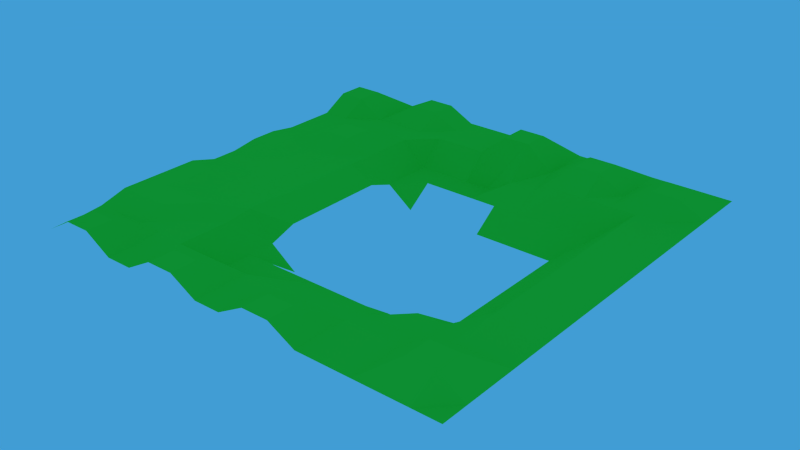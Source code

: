 # Source: CP-scene.blend  (saved by Blender 2.76.0; exported with 4.5.12 LTS)
import bpy
from mathutils import Matrix  # noqa: F401  (used for matrix-valued properties, if any)

bpy.ops.wm.read_factory_settings(use_empty=True)
scene = bpy.context.scene
scene.name = 'Scene'

# ---- collections
col_collection_1 = bpy.data.collections.new('Collection 1'); scene.collection.children.link(col_collection_1)
col_stone_tx = bpy.data.collections.new('stone_tx')  # instanced only; not linked into the scene
col_bunny__001 = bpy.data.collections.new('bunny_.001')  # instanced only; not linked into the scene
col_x_pott = bpy.data.collections.new('x_pott')  # instanced only; not linked into the scene
col_tree_001 = bpy.data.collections.new('tree.001')  # instanced only; not linked into the scene
col_lake = bpy.data.collections.new('lake')  # instanced only; not linked into the scene

# ---- materials (node trees are filled in below, after node groups)
mat_gras = bpy.data.materials.new('Gras')
mat_gras.alpha_threshold = 0.0
mat_gras.roughness = 0.5

# ---- material node trees
mat_gras.use_nodes = True; mat_gras.node_tree.nodes.clear()
_N = mat_gras.node_tree.nodes; _L = mat_gras.node_tree.links
n0 = _N.new('ShaderNodeOutputMaterial'); n0.name = 'Material Output'; n0.location = (300, 300)
n1 = _N.new('ShaderNodeBsdfDiffuse'); n1.name = 'Diffuse BSDF'; n1.location = (10, 300)
n1.inputs[0].default_value = (0.07322, 0.8, 0.04744, 1.0)
_L.new(n1.outputs[0], n0.inputs[0])
n0.is_active_output = True

# ---- world
world_world = bpy.data.worlds.new('World'); scene.world = world_world
world_world.color = (0.05313, 0.3369, 0.6619)
world_world.use_sun_shadow = False
world_world.sun_shadow_jitter_overblur = 0.0
world_world.cycles.sampling_method = 'MANUAL'
world_world.cycles.sample_map_resolution = 256

# ---- meshes
me_plane = bpy.data.meshes.new('Plane')
me_plane.from_pydata([(-1.0, -1.0, 0.0), (1.0, -1.0, 0.0), (-1.0, 1.0, 0.0), (1.0, 1.0, 0.0), (-1.0, 0.0, 0.01277), (0.0, -1.0, 0.0), (1.0, 0.0, 0.0), (0.0, 1.0, 0.0), (-1.0, -0.5, 0.04807), (0.5, -1.0, 0.0), (1.0, 0.5, 0.0), (-0.5, 1.0, 0.06308), (-1.0, 0.5, 0.01277), (-0.5, -1.0, 0.0), (1.0, -0.5, 0.0), (0.5, 1.0, 0.0), (0.0, 0.5, -0.1094), (0.0, -0.5, -0.1094), (-0.5, 0.0, 0.0), (0.5, 0.0, -0.2007), (0.5, -0.5, -0.04241), (-0.5, -0.5, 0.0), (-0.5, 0.5, 0.0), (0.5, 0.5, -0.1094), (-1.0, -0.75, 0.01277), (0.75, -1.0, 0.0), (1.0, 0.75, 0.0), (-0.75, 1.0, 0.0), (-1.0, 0.25, 0.03145), (-0.25, -1.0, 0.06879), (1.0, -0.25, 0.0), (0.25, 1.0, 0.0), (0.0, 0.75, 0.1056), (-0.75, 0.0, 0.01277), (-1.0, -0.25, 0.04807), (0.25, -1.0, 0.06766), (1.0, 0.25, 0.0), (-0.25, 1.0, 0.0), (-1.0, 0.75, 0.08079), (-0.75, -1.0, 0.07437), (1.0, -0.75, 0.0), (0.75, 1.0, 0.0), (0.0, -0.75, 0.0), (0.75, 0.0, 0.0), (0.5, -0.25, -0.2007), (0.5, -0.75, 0.0), (0.25, -0.5, -0.1094), (0.75, -0.5, 0.0), (-0.5, -0.25, 0.01277), (-0.5, -0.75, 0.0), (-0.75, -0.5, 0.04807), (-0.25, -0.5, -0.1094), (-0.5, 0.75, 0.0), (-0.5, 0.25, 0.0), (-0.75, 0.5, 0.05627), (-0.25, 0.5, -0.1094), (0.5, 0.75, 0.07026), (0.5, 0.25, -0.2007), (0.25, 0.5, -0.1094), (0.75, 0.5, 0.0), (0.75, 0.25, 0.0), (0.25, 0.75, 0.0), (-0.75, 0.25, 0.01277), (-0.75, 0.75, 0.0), (-0.25, -0.75, 0.0), (-0.75, -0.75, 0.01277), (-0.75, -0.25, 0.01982), (0.75, -0.75, 0.07685), (0.25, -0.75, 0.0), (0.75, -0.25, 0.0), (-0.25, 0.75, 0.0), (0.75, 0.75, 0.06233), (-1.0, -0.875, 0.0), (0.875, -1.0, 0.0), (1.0, 0.875, 0.0), (-0.875, 1.0, 0.0), (-1.0, 0.125, 0.03145), (-0.125, -1.0, 0.0), (1.0, -0.125, 0.0), (0.125, 1.0, 0.0), (0.0, 0.875, 0.1056), (-0.875, 0.0, 0.01277), (-1.0, -0.375, 0.04807), (0.375, -1.0, 0.0), (1.0, 0.375, 0.0), (-0.375, 1.0, 0.0), (-1.0, 0.625, 0.01277), (-0.625, -1.0, 0.0), (1.0, -0.625, 0.0), (0.625, 1.0, 0.0), (0.0, -0.625, -0.04241), (-0.375, 0.0, -0.06698), (0.625, 0.0, -0.1094), (0.5, -0.125, -0.2007), (0.5, -0.625, -0.04241), (0.125, -0.5, -0.1094), (0.625, -0.5, -0.04241), (-0.5, -0.125, 0.0), (-0.5, -0.625, 0.0), (-0.875, -0.5, 0.04807), (-0.375, -0.5, -0.1094), (-0.5, 0.875, 0.06308), (-0.5, 0.375, 0.0), (-0.875, 0.5, 0.01277), (-0.375, 0.5, -0.1094), (0.5, 0.875, 0.07026), (0.5, 0.375, -0.2007), (0.125, 0.5, -0.1094), (0.625, 0.5, -0.1094), (-1.0, -0.625, 0.04807), (0.625, -1.0, 0.0), (1.0, 0.625, 0.0), (-0.625, 1.0, 0.06308), (-1.0, 0.375, 0.01277), (-0.375, -1.0, 0.06879), (1.0, -0.375, 0.0), (0.375, 1.0, 0.0), (0.0, 0.625, -0.1094), (-0.625, 0.0, 0.01277), (-1.0, -0.125, 0.01277), (0.125, -1.0, 0.06766), (1.0, 0.125, 0.0), (-0.125, 1.0, 0.0), (-1.0, 0.875, 0.08079), (-0.875, -1.0, 0.07437), (1.0, -0.875, 0.0), (0.875, 1.0, 0.0), (0.0, -0.875, 0.0), (0.875, 0.0, 0.0), (0.5, -0.375, -0.2007), (0.5, -0.875, 0.0), (0.375, -0.5, -0.1094), (0.875, -0.5, 0.0), (-0.5, -0.375, 0.01277), (-0.5, -0.875, 0.0), (-0.625, -0.5, 0.04807), (-0.125, -0.5, -0.1094), (-0.5, 0.625, 0.0), (-0.5, 0.125, 0.0), (-0.625, 0.5, 0.05627), (-0.125, 0.5, -0.1094), (0.5, 0.625, 0.0), (0.5, 0.125, -0.2007), (0.375, 0.5, -0.1094), (0.875, 0.5, 0.0), (0.75, 0.375, 0.0), (0.75, 0.125, 0.0), (0.625, 0.25, -0.1094), (0.875, 0.25, 0.0), (0.25, 0.375, -0.2007), (0.25, 0.875, 0.0), (0.25, 0.625, -0.04241), (0.125, 0.75, 0.1056), (0.375, 0.75, 0.07026), (-0.25, 0.375, -0.2007), (-0.375, 0.25, -0.06698), (-0.75, 0.375, 0.05627), (-0.75, 0.125, 0.01277), (-0.875, 0.25, 0.03145), (-0.625, 0.25, 0.01277), (-0.75, 0.875, 0.0), (-0.75, 0.625, 0.01277), (-0.875, 0.75, 0.08079), (-0.625, 0.75, 0.0), (-0.25, -0.625, -0.1094), (-0.25, -0.875, 0.06879), (-0.375, -0.75, 0.0), (-0.125, -0.75, 0.0), (-0.75, -0.625, 0.04807), (-0.75, -0.875, 0.07437), (-0.875, -0.75, 0.01277), (-0.625, -0.75, 0.01277), (-0.75, -0.125, 0.01277), (-0.75, -0.375, 0.01982), (-0.875, -0.25, 0.04807), (-0.625, -0.25, 0.01982), (0.75, -0.625, 0.0), (0.75, -0.875, 0.07685), (0.625, -0.75, 0.0), (0.875, -0.75, 0.07685), (0.25, -0.625, -0.04241), (0.25, -0.875, 0.06766), (0.125, -0.75, 0.0), (0.375, -0.75, 0.0), (0.25, -0.375, -0.2007), (0.75, -0.125, 0.0), (0.75, -0.375, 0.0), (0.625, -0.25, -0.1094), (0.875, -0.25, 0.0), (-0.25, -0.375, -0.2007), (-0.375, -0.25, -0.06698), (-0.25, 0.875, 0.0), (-0.25, 0.625, -0.1094), (-0.375, 0.75, 0.0), (-0.125, 0.75, 0.0), (0.75, 0.875, 0.06233), (0.75, 0.625, 0.0), (0.625, 0.75, 0.0), (0.875, 0.75, 0.06233), (0.875, 0.625, 0.0), (0.625, 0.625, 0.0), (0.625, 0.875, 0.0), (-0.125, 0.625, -0.1094), (-0.375, 0.625, -0.1094), (-0.375, 0.875, 0.0), (-0.375, -0.375, -0.1094), (-0.375, -0.125, -0.06698), (0.875, -0.375, 0.0), (0.625, -0.375, -0.1094), (0.625, -0.125, -0.1094), (0.375, -0.375, -0.2007), (0.375, -0.875, 0.0), (0.125, -0.875, 0.06766), (0.125, -0.625, -0.04241), (0.875, -0.875, 0.07685), (0.625, -0.875, 0.0), (0.625, -0.625, -0.04241), (-0.625, -0.375, 0.01982), (-0.875, -0.375, 0.04807), (-0.875, -0.125, 0.01277), (-0.625, -0.875, 0.0), (-0.875, -0.875, 0.07437), (-0.875, -0.625, 0.04807), (-0.125, -0.875, 0.0), (-0.375, -0.875, 0.06879), (-0.375, -0.625, -0.1094), (-0.625, 0.625, 0.01277), (-0.875, 0.625, 0.01277), (-0.875, 0.875, 0.08079), (-0.625, 0.125, 0.01277), (-0.875, 0.125, 0.03145), (-0.875, 0.375, 0.01277), (-0.375, 0.125, -0.06698), (-0.375, 0.375, -0.1094), (0.375, 0.625, 0.0), (0.125, 0.625, -0.04241), (0.125, 0.875, 0.1056), (0.125, 0.375, -0.2007), (0.875, 0.125, 0.0), (0.625, 0.125, -0.1094), (0.625, 0.375, -0.1094), (0.875, 0.375, 0.0), (0.375, 0.375, -0.2007), (0.375, 0.875, 0.07026), (-0.625, 0.375, 0.05627), (-0.625, 0.875, 0.06308), (-0.125, -0.625, -0.1094), (-0.625, -0.625, 0.01277), (-0.625, -0.125, 0.01277), (0.875, -0.625, 0.0), (0.375, -0.625, -0.04241), (0.875, -0.125, 0.0), (-0.125, 0.875, 0.0), (0.875, 0.875, 0.06233)], [], [(253, 74, 3, 126), (252, 80, 7, 122), (251, 78, 6, 128), (250, 94, 20, 131), (249, 88, 14, 132), (248, 97, 18, 118), (247, 98, 21, 135), (246, 90, 17, 136), (245, 101, 11, 112), (244, 102, 22, 139), (243, 105, 15, 116), (242, 106, 23, 143), (241, 84, 10, 144), (240, 145, 59, 108), (239, 146, 60, 147), (238, 121, 36, 148), (237, 149, 58, 107), (236, 150, 31, 79), (235, 151, 61, 152), (234, 141, 56, 153), (233, 154, 55, 104), (231, 156, 54, 103), (230, 157, 62, 158), (229, 138, 53, 159), (228, 160, 27, 75), (227, 161, 63, 162), (226, 137, 52, 163), (225, 164, 51, 100), (224, 165, 64, 166), (223, 127, 42, 167), (222, 168, 50, 99), (221, 169, 65, 170), (220, 134, 49, 171), (219, 172, 33, 81), (218, 173, 66, 174), (217, 133, 48, 175), (216, 176, 47, 96), (215, 177, 67, 178), (214, 125, 40, 179), (213, 180, 46, 95), (212, 181, 68, 182), (211, 130, 45, 183), (209, 185, 43, 92), (208, 186, 69, 187), (207, 115, 30, 188), (204, 191, 37, 85), (203, 192, 70, 193), (202, 117, 32, 194), (201, 195, 41, 89), (200, 196, 71, 197), (199, 111, 26, 198), (196, 199, 198, 71), (59, 144, 199, 196), (144, 10, 111, 199), (141, 200, 197, 56), (23, 108, 200, 141), (108, 59, 196, 200), (105, 201, 89, 15), (56, 197, 201, 105), (197, 71, 195, 201), (192, 202, 194, 70), (55, 140, 202, 192), (140, 16, 117, 202), (137, 203, 193, 52), (22, 104, 203, 137), (104, 55, 192, 203), (101, 204, 85, 11), (52, 193, 204, 101), (193, 70, 191, 204), (133, 205, 190, 48), (21, 100, 205, 133), (100, 51, 189, 205), (97, 206, 91, 18), (48, 190, 206, 97), (186, 207, 188, 69), (47, 132, 207, 186), (132, 14, 115, 207), (129, 208, 187, 44), (20, 96, 208, 129), (96, 47, 186, 208), (93, 209, 92, 19), (44, 187, 209, 93), (187, 69, 185, 209), (46, 131, 210, 184), (131, 20, 129, 210), (181, 211, 183, 68), (35, 83, 211, 181), (83, 9, 130, 211), (127, 212, 182, 42), (5, 120, 212, 127), (120, 35, 181, 212), (90, 213, 95, 17), (42, 182, 213, 90), (182, 68, 180, 213), (177, 214, 179, 67), (25, 73, 214, 177), (73, 1, 125, 214), (130, 215, 178, 45), (9, 110, 215, 130), (110, 25, 177, 215), (94, 216, 96, 20), (45, 178, 216, 94), (178, 67, 176, 216), (173, 217, 175, 66), (50, 135, 217, 173), (135, 21, 133, 217), (82, 218, 174, 34), (8, 99, 218, 82), (99, 50, 173, 218), (119, 219, 81, 4), (34, 174, 219, 119), (174, 66, 172, 219), (169, 220, 171, 65), (39, 87, 220, 169), (87, 13, 134, 220), (72, 221, 170, 24), (0, 124, 221, 72), (124, 39, 169, 221), (109, 222, 99, 8), (24, 170, 222, 109), (170, 65, 168, 222), (165, 223, 167, 64), (29, 77, 223, 165), (77, 5, 127, 223), (134, 224, 166, 49), (13, 114, 224, 134), (114, 29, 165, 224), (98, 225, 100, 21), (49, 166, 225, 98), (166, 64, 164, 225), (161, 226, 163, 63), (54, 139, 226, 161), (139, 22, 137, 226), (86, 227, 162, 38), (12, 103, 227, 86), (103, 54, 161, 227), (123, 228, 75, 2), (38, 162, 228, 123), (162, 63, 160, 228), (157, 229, 159, 62), (33, 118, 229, 157), (118, 18, 138, 229), (76, 230, 158, 28), (4, 81, 230, 76), (81, 33, 157, 230), (113, 231, 103, 12), (28, 158, 231, 113), (158, 62, 156, 231), (138, 232, 155, 53), (18, 91, 232, 138), (102, 233, 104, 22), (53, 155, 233, 102), (151, 234, 153, 61), (58, 143, 234, 151), (143, 23, 141, 234), (117, 235, 152, 32), (16, 107, 235, 117), (107, 58, 151, 235), (80, 236, 79, 7), (32, 152, 236, 80), (152, 61, 150, 236), (146, 238, 148, 60), (43, 128, 238, 146), (128, 6, 121, 238), (142, 239, 147, 57), (19, 92, 239, 142), (92, 43, 146, 239), (106, 240, 108, 23), (57, 147, 240, 106), (147, 60, 145, 240), (145, 241, 144, 59), (60, 148, 241, 145), (148, 36, 84, 241), (149, 242, 143, 58), (150, 243, 116, 31), (61, 153, 243, 150), (153, 56, 105, 243), (156, 244, 139, 54), (62, 159, 244, 156), (159, 53, 102, 244), (160, 245, 112, 27), (63, 163, 245, 160), (163, 52, 101, 245), (164, 246, 136, 51), (64, 167, 246, 164), (167, 42, 90, 246), (168, 247, 135, 50), (65, 171, 247, 168), (171, 49, 98, 247), (172, 248, 118, 33), (66, 175, 248, 172), (175, 48, 97, 248), (176, 249, 132, 47), (67, 179, 249, 176), (179, 40, 88, 249), (180, 250, 131, 46), (68, 183, 250, 180), (183, 45, 94, 250), (185, 251, 128, 43), (69, 188, 251, 185), (188, 30, 78, 251), (191, 252, 122, 37), (70, 194, 252, 191), (194, 32, 80, 252), (195, 253, 126, 41), (71, 198, 253, 195), (198, 26, 74, 253)])
me_plane.materials.append(mat_gras)
me_plane.use_remesh_preserve_volume = False
me_plane.use_remesh_preserve_attributes = False
me_plane.use_mirror_vertex_groups = False
me_plane.update()

# ---- objects
ob_stone_tx = bpy.data.objects.new('stone_tx', None)
ob_bunny__001 = bpy.data.objects.new('bunny_.001', None)
ob_x_pott = bpy.data.objects.new('x_pott', None)
ob_tree_005 = bpy.data.objects.new('tree.005', None)
ob_tree_004 = bpy.data.objects.new('tree.004', None)
ob_tree_003 = bpy.data.objects.new('tree.003', None)
ob_tree_002 = bpy.data.objects.new('tree.002', None)
ob_tree_000 = bpy.data.objects.new('tree.000', None)
ob_tree_001 = bpy.data.objects.new('tree.001', None)
ob_lake = bpy.data.objects.new('lake', None)
ob_plane = bpy.data.objects.new('Plane', me_plane)

# ---- transforms, parenting, visibility, modifiers, constraints
ob_stone_tx.location = (2.678, -1.391, -1.671)
ob_stone_tx.empty_image_offset = (0.0, 0.0)
ob_stone_tx.show_instancer_for_render = False
ob_stone_tx.instance_type = 'COLLECTION'
ob_stone_tx.lineart.crease_threshold = 0.0
ob_bunny__001.location = (4.315, -0.313, 0.07045)
ob_bunny__001.empty_image_offset = (0.0, 0.0)
ob_bunny__001.show_instancer_for_render = False
ob_bunny__001.instance_type = 'COLLECTION'
ob_bunny__001.lineart.crease_threshold = 0.0
ob_x_pott.location = (2.229, 0.8813, 0.07045)
ob_x_pott.empty_image_offset = (0.0, 0.0)
ob_x_pott.show_instancer_for_render = False
ob_x_pott.instance_type = 'COLLECTION'
ob_x_pott.lineart.crease_threshold = 0.0
ob_tree_005.location = (5.325, 1.297, -0.3515)
ob_tree_005.scale = (0.5774, 0.5774, 0.5774)
ob_tree_005.empty_image_offset = (0.0, 0.0)
ob_tree_005.show_instancer_for_render = False
ob_tree_005.instance_type = 'COLLECTION'
ob_tree_005.lineart.crease_threshold = 0.0
ob_tree_004.location = (-5.938, -1.032, -0.4567)
ob_tree_004.scale = (0.5774, 0.5774, 0.5774)
ob_tree_004.empty_image_offset = (0.0, 0.0)
ob_tree_004.show_instancer_for_render = False
ob_tree_004.instance_type = 'COLLECTION'
ob_tree_004.lineart.crease_threshold = 0.0
ob_tree_003.location = (-8.174, 1.082, -0.3936)
ob_tree_003.scale = (0.5774, 0.5774, 0.5774)
ob_tree_003.empty_image_offset = (0.0, 0.0)
ob_tree_003.show_instancer_for_render = False
ob_tree_003.instance_type = 'COLLECTION'
ob_tree_003.lineart.crease_threshold = 0.0
ob_tree_002.location = (-7.444, 0.9437, -0.404)
ob_tree_002.scale = (0.5774, 0.5774, 0.5774)
ob_tree_002.empty_image_offset = (0.0, 0.0)
ob_tree_002.show_instancer_for_render = False
ob_tree_002.instance_type = 'COLLECTION'
ob_tree_002.lineart.crease_threshold = 0.0
ob_tree_000.location = (-7.468, -1.38, -0.4359)
ob_tree_000.scale = (0.5774, 0.5774, 0.5774)
ob_tree_000.empty_image_offset = (0.0, 0.0)
ob_tree_000.show_instancer_for_render = False
ob_tree_000.instance_type = 'COLLECTION'
ob_tree_000.lineart.crease_threshold = 0.0
ob_tree_001.location = (-6.77, 1.77, -0.4161)
ob_tree_001.scale = (0.5774, 0.5774, 0.5774)
ob_tree_001.empty_image_offset = (0.0, 0.0)
ob_tree_001.show_instancer_for_render = False
ob_tree_001.instance_type = 'COLLECTION'
ob_tree_001.lineart.crease_threshold = 0.0
ob_lake.location = (0.226, -0.09107, -0.5087)
ob_lake.empty_image_offset = (0.0, 0.0)
ob_lake.show_instancer_for_render = False
ob_lake.instance_type = 'COLLECTION'
ob_lake.lineart.crease_threshold = 0.0
ob_plane.location = (0.0, 0.0, 0.07044)
ob_plane.scale = (8.0, 8.0, 8.0)
ob_plane.lineart.crease_threshold = 0.0
_m = ob_plane.modifiers.new('ParticleSystem 1', 'PARTICLE_SYSTEM')
ob_stone_tx.instance_collection = col_stone_tx
ob_bunny__001.instance_collection = col_bunny__001
ob_x_pott.instance_collection = col_x_pott
ob_tree_005.instance_collection = col_tree_001
ob_tree_004.instance_collection = col_tree_001
ob_tree_003.instance_collection = col_tree_001
ob_tree_002.instance_collection = col_tree_001
ob_tree_000.instance_collection = col_tree_001
ob_tree_001.instance_collection = col_tree_001
ob_lake.instance_collection = col_lake

# ---- collection membership
col_collection_1.objects.link(ob_stone_tx)
col_collection_1.objects.link(ob_bunny__001)
col_collection_1.objects.link(ob_x_pott)
col_collection_1.objects.link(ob_tree_005)
col_collection_1.objects.link(ob_tree_004)
col_collection_1.objects.link(ob_tree_003)
col_collection_1.objects.link(ob_tree_002)
col_collection_1.objects.link(ob_tree_000)
col_collection_1.objects.link(ob_tree_001)
col_collection_1.objects.link(ob_lake)
col_collection_1.objects.link(ob_plane)

# ---- scene / render settings (as saved in the file)
scene.frame_start = 1; scene.frame_end = 60; scene.frame_set(0)
scene.render.engine = 'CYCLES'
scene.render.resolution_percentage = 50
scene.render.dither_intensity = 0.0
scene.cycles.use_denoising = False
scene.cycles.samples = 10
scene.cycles.sampling_pattern = 'TABULATED_SOBOL'
scene.cycles.light_sampling_threshold = 0.0
scene.cycles.use_adaptive_sampling = False
scene.cycles.use_light_tree = False
scene.cycles.blur_glossy = 0.0
scene.cycles.pixel_filter_type = 'GAUSSIAN'
scene.cycles.sample_clamp_indirect = 0.0
scene.view_settings.view_transform = 'Standard'
bpy.context.view_layer.update()

# ---- added for rendering (the .blend has no active camera): camera
cam_auto = bpy.data.cameras.new('AutoCamera')
cam_auto.lens = 50.0
cam_auto.sensor_width = 36.0
cam_auto.clip_end = 1000.0
ob_auto_camera = bpy.data.objects.new('AutoCamera', cam_auto)
scene.collection.objects.link(ob_auto_camera)
ob_auto_camera.location = (21.0578, -25.2694, 16.5362)
ob_auto_camera.rotation_euler = (1.09748, -7.21219e-08, 0.694738)
scene.camera = ob_auto_camera
bpy.context.view_layer.update()
